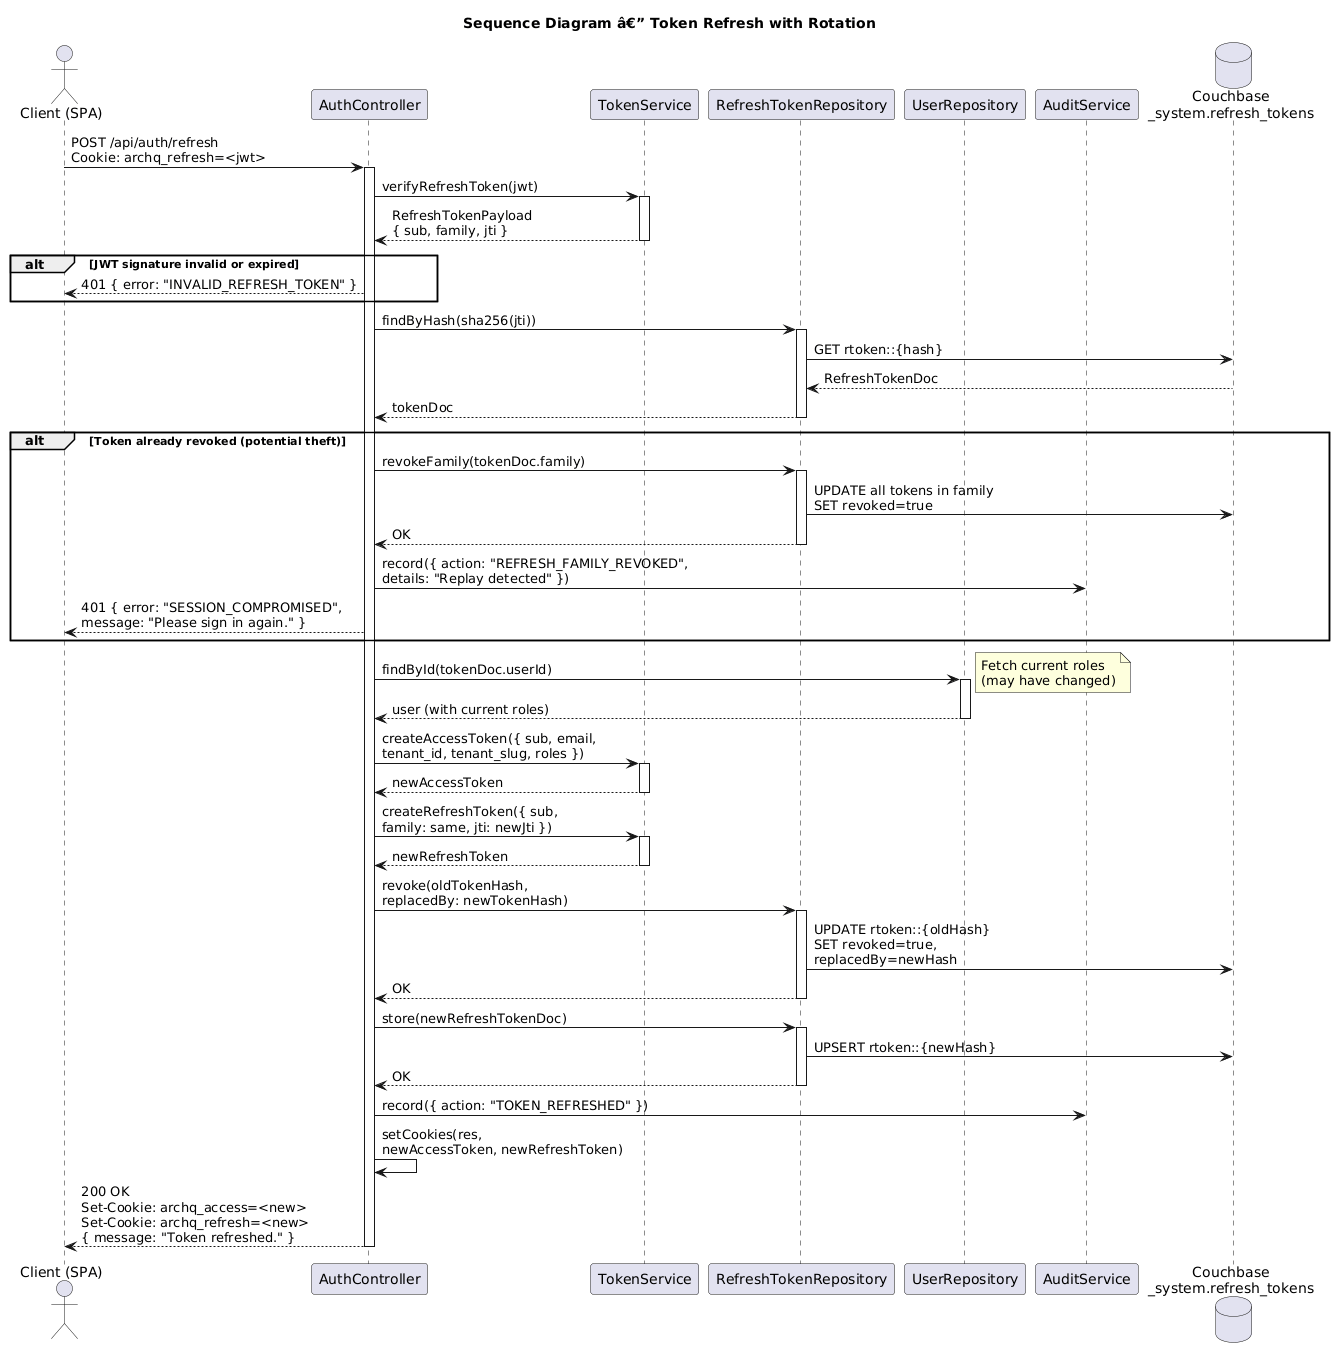

The diagram above was rendered by PlantUML. Its source (embedded in the PNG):
@startuml
title Sequence Diagram â€” Token Refresh with Rotation

actor "Client (SPA)" as Client
participant "AuthController" as Ctrl
participant "TokenService" as Token
participant "RefreshTokenRepository" as RRepo
participant "UserRepository" as URepo
participant "AuditService" as Audit
database "Couchbase\n_system.refresh_tokens" as DB

Client -> Ctrl : POST /api/auth/refresh\nCookie: archq_refresh=<jwt>
activate Ctrl

Ctrl -> Token : verifyRefreshToken(jwt)
activate Token
Token --> Ctrl : RefreshTokenPayload\n{ sub, family, jti }
deactivate Token

alt JWT signature invalid or expired
    Ctrl --> Client : 401 { error: "INVALID_REFRESH_TOKEN" }
end

Ctrl -> RRepo : findByHash(sha256(jti))
activate RRepo
RRepo -> DB : GET rtoken::{hash}
DB --> RRepo : RefreshTokenDoc
RRepo --> Ctrl : tokenDoc
deactivate RRepo

alt Token already revoked (potential theft)
    Ctrl -> RRepo : revokeFamily(tokenDoc.family)
    activate RRepo
    RRepo -> DB : UPDATE all tokens in family\nSET revoked=true
    RRepo --> Ctrl : OK
    deactivate RRepo
    Ctrl -> Audit : record({ action: "REFRESH_FAMILY_REVOKED",\ndetails: "Replay detected" })
    Ctrl --> Client : 401 { error: "SESSION_COMPROMISED",\nmessage: "Please sign in again." }
end

Ctrl -> URepo : findById(tokenDoc.userId)
activate URepo
note right: Fetch current roles\n(may have changed)
URepo --> Ctrl : user (with current roles)
deactivate URepo

Ctrl -> Token : createAccessToken({ sub, email,\ntenant_id, tenant_slug, roles })
activate Token
Token --> Ctrl : newAccessToken
deactivate Token

Ctrl -> Token : createRefreshToken({ sub,\nfamily: same, jti: newJti })
activate Token
Token --> Ctrl : newRefreshToken
deactivate Token

Ctrl -> RRepo : revoke(oldTokenHash,\nreplacedBy: newTokenHash)
activate RRepo
RRepo -> DB : UPDATE rtoken::{oldHash}\nSET revoked=true,\nreplacedBy=newHash
RRepo --> Ctrl : OK
deactivate RRepo

Ctrl -> RRepo : store(newRefreshTokenDoc)
activate RRepo
RRepo -> DB : UPSERT rtoken::{newHash}
RRepo --> Ctrl : OK
deactivate RRepo

Ctrl -> Audit : record({ action: "TOKEN_REFRESHED" })

Ctrl -> Ctrl : setCookies(res,\nnewAccessToken, newRefreshToken)

Ctrl --> Client : 200 OK\nSet-Cookie: archq_access=<new>\nSet-Cookie: archq_refresh=<new>\n{ message: "Token refreshed." }
deactivate Ctrl
@enduml